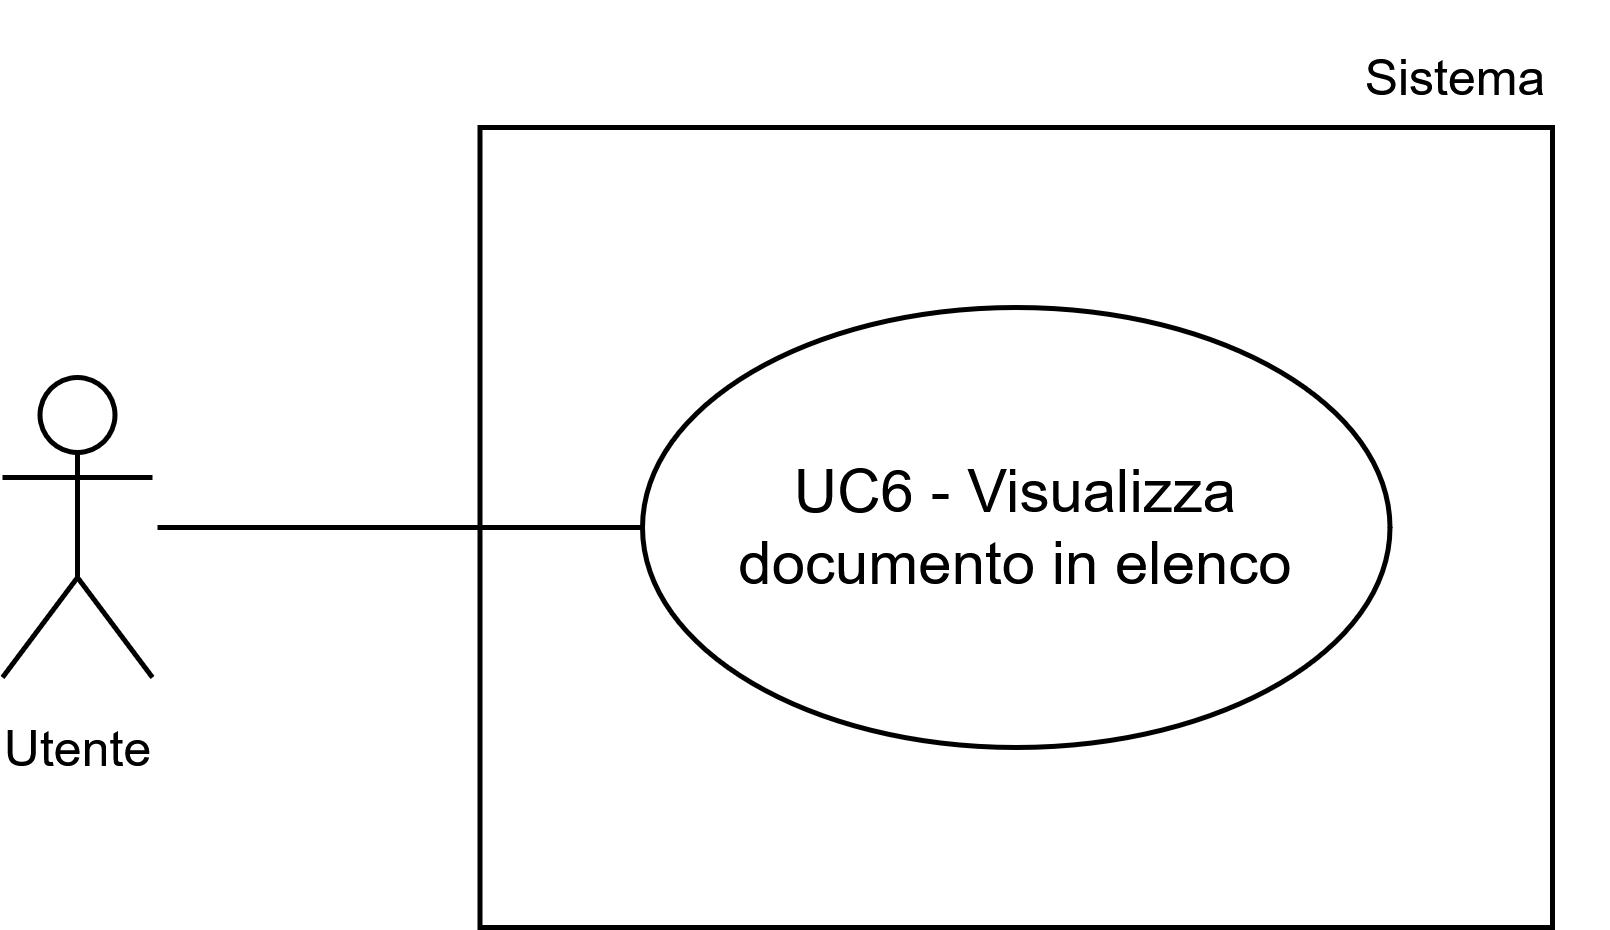

The diagram above was exported from draw.io. Its source (the exported page's mxGraphModel, read from the mxfile embedded in the PNG):
<mxGraphModel dx="1426" dy="751" grid="1" gridSize="10" guides="1" tooltips="1" connect="1" arrows="1" fold="1" page="1" pageScale="1" pageWidth="1169" pageHeight="827" math="0" shadow="0">
  <root>
    <mxCell id="0" />
    <mxCell id="1" parent="0" />
    <mxCell id="2" parent="1" style="whiteSpace=wrap;html=1;" value="c" vertex="1">
      <mxGeometry height="160" width="214.5" x="235.5" y="1965" as="geometry" />
    </mxCell>
    <mxCell id="3" parent="1" style="ellipse;whiteSpace=wrap;html=1;" value="UC6 - Visualizza documento in elenco" vertex="1">
      <mxGeometry height="88" width="149.5" x="268" y="2001" as="geometry" />
    </mxCell>
    <mxCell id="4" parent="1" style="shape=umlActor;verticalLabelPosition=bottom;verticalAlign=top;html=1;outlineConnect=0;" value="&lt;font style=&quot;font-size: 10px;&quot;&gt;Utente&lt;/font&gt;" vertex="1">
      <mxGeometry height="60" width="30" x="140" y="2015" as="geometry" />
    </mxCell>
    <mxCell id="5" parent="1" style="text;html=1;whiteSpace=wrap;strokeColor=none;fillColor=none;align=center;verticalAlign=middle;rounded=0;fontSize=10;" value="Sistema" vertex="1">
      <mxGeometry height="30" width="60" x="401" y="1940" as="geometry" />
    </mxCell>
    <mxCell id="6" edge="1" parent="1" style="endArrow=none;html=1;rounded=0;entryX=0;entryY=0.5;entryDx=0;entryDy=0;" target="3" value="">
      <mxGeometry height="50" relative="1" width="50" as="geometry">
        <mxPoint x="171" y="2045" as="sourcePoint" />
        <mxPoint x="211" y="2005" as="targetPoint" />
      </mxGeometry>
    </mxCell>
  </root>
</mxGraphModel>